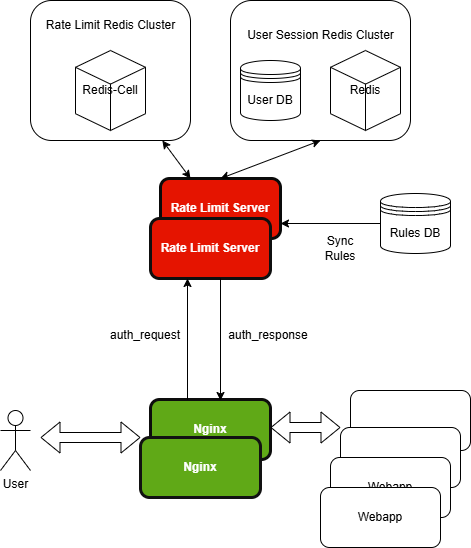

The diagram above was exported from draw.io. Its source (the exported page's mxGraphModel, read from the mxfile embedded in the PNG):
<mxGraphModel dx="1050" dy="618" grid="1" gridSize="10" guides="1" tooltips="1" connect="1" arrows="1" fold="1" page="1" pageScale="1" pageWidth="850" pageHeight="1100" math="0" shadow="0">
  <root>
    <mxCell id="0" />
    <mxCell id="1" parent="0" />
    <mxCell id="bztI_WrLrSjYv2UPhIf6-26" value="" style="rounded=1;whiteSpace=wrap;html=1;" vertex="1" parent="1">
      <mxGeometry x="470" y="220" width="180" height="140" as="geometry" />
    </mxCell>
    <mxCell id="bztI_WrLrSjYv2UPhIf6-27" value="Rate Limit Server" style="rounded=1;whiteSpace=wrap;html=1;fillColor=#e51400;fontColor=#ffffff;strokeColor=#0a0a0a;fontStyle=1;strokeWidth=3;" vertex="1" parent="1">
      <mxGeometry x="400" y="398" width="120" height="60" as="geometry" />
    </mxCell>
    <mxCell id="bztI_WrLrSjYv2UPhIf6-28" value="User" style="shape=umlActor;verticalLabelPosition=bottom;verticalAlign=top;html=1;outlineConnect=0;" vertex="1" parent="1">
      <mxGeometry x="240" y="630" width="30" height="60" as="geometry" />
    </mxCell>
    <mxCell id="bztI_WrLrSjYv2UPhIf6-30" value="Nginx" style="rounded=1;whiteSpace=wrap;html=1;fillColor=#60a917;fontColor=#ffffff;strokeColor=#0d0d0d;strokeWidth=3;fontStyle=1" vertex="1" parent="1">
      <mxGeometry x="390" y="619" width="120" height="60" as="geometry" />
    </mxCell>
    <mxCell id="bztI_WrLrSjYv2UPhIf6-31" value="" style="rounded=1;whiteSpace=wrap;html=1;" vertex="1" parent="1">
      <mxGeometry x="590" y="610" width="120" height="60" as="geometry" />
    </mxCell>
    <mxCell id="bztI_WrLrSjYv2UPhIf6-32" value="" style="rounded=1;whiteSpace=wrap;html=1;" vertex="1" parent="1">
      <mxGeometry x="580" y="647" width="120" height="60" as="geometry" />
    </mxCell>
    <mxCell id="bztI_WrLrSjYv2UPhIf6-33" value="Webapp" style="rounded=1;whiteSpace=wrap;html=1;" vertex="1" parent="1">
      <mxGeometry x="570" y="677" width="120" height="60" as="geometry" />
    </mxCell>
    <mxCell id="bztI_WrLrSjYv2UPhIf6-34" value="Rules DB" style="shape=datastore;whiteSpace=wrap;html=1;" vertex="1" parent="1">
      <mxGeometry x="620" y="413" width="70" height="60" as="geometry" />
    </mxCell>
    <mxCell id="bztI_WrLrSjYv2UPhIf6-35" value="User DB" style="shape=datastore;whiteSpace=wrap;html=1;" vertex="1" parent="1">
      <mxGeometry x="480" y="280" width="60" height="60" as="geometry" />
    </mxCell>
    <mxCell id="bztI_WrLrSjYv2UPhIf6-36" value="Redis" style="html=1;whiteSpace=wrap;shape=isoCube2;backgroundOutline=1;isoAngle=15;" vertex="1" parent="1">
      <mxGeometry x="570" y="270" width="70" height="80" as="geometry" />
    </mxCell>
    <mxCell id="bztI_WrLrSjYv2UPhIf6-37" value="User Session Redis Cluster" style="text;html=1;align=center;verticalAlign=middle;resizable=0;points=[];autosize=1;strokeColor=none;fillColor=none;" vertex="1" parent="1">
      <mxGeometry x="475" y="240" width="170" height="30" as="geometry" />
    </mxCell>
    <mxCell id="bztI_WrLrSjYv2UPhIf6-38" value="Rate Limit Server" style="rounded=1;whiteSpace=wrap;html=1;fillColor=#e51400;fontColor=#ffffff;strokeColor=#0f0f0f;fontStyle=1;strokeWidth=3;" vertex="1" parent="1">
      <mxGeometry x="390" y="438" width="120" height="60" as="geometry" />
    </mxCell>
    <mxCell id="bztI_WrLrSjYv2UPhIf6-39" value="Nginx" style="rounded=1;whiteSpace=wrap;html=1;fillColor=#60a917;fontColor=#ffffff;strokeColor=#121212;strokeWidth=3;fontStyle=1" vertex="1" parent="1">
      <mxGeometry x="380" y="657" width="120" height="60" as="geometry" />
    </mxCell>
    <mxCell id="bztI_WrLrSjYv2UPhIf6-41" value="Webapp" style="rounded=1;whiteSpace=wrap;html=1;" vertex="1" parent="1">
      <mxGeometry x="560" y="707" width="120" height="60" as="geometry" />
    </mxCell>
    <mxCell id="bztI_WrLrSjYv2UPhIf6-42" value="" style="shape=flexArrow;endArrow=classic;startArrow=classic;html=1;rounded=0;entryX=0;entryY=0;entryDx=0;entryDy=0;" edge="1" parent="1" target="bztI_WrLrSjYv2UPhIf6-39">
      <mxGeometry width="100" height="100" relative="1" as="geometry">
        <mxPoint x="280" y="657" as="sourcePoint" />
        <mxPoint x="420" y="557" as="targetPoint" />
      </mxGeometry>
    </mxCell>
    <mxCell id="bztI_WrLrSjYv2UPhIf6-43" value="" style="shape=flexArrow;endArrow=classic;startArrow=classic;html=1;rounded=0;" edge="1" parent="1">
      <mxGeometry width="100" height="100" relative="1" as="geometry">
        <mxPoint x="510" y="647" as="sourcePoint" />
        <mxPoint x="580" y="647" as="targetPoint" />
      </mxGeometry>
    </mxCell>
    <mxCell id="bztI_WrLrSjYv2UPhIf6-44" value="" style="rounded=1;whiteSpace=wrap;html=1;" vertex="1" parent="1">
      <mxGeometry x="270" y="220" width="160" height="140" as="geometry" />
    </mxCell>
    <mxCell id="bztI_WrLrSjYv2UPhIf6-45" value="Redis-Cell" style="html=1;whiteSpace=wrap;shape=isoCube2;backgroundOutline=1;isoAngle=15;" vertex="1" parent="1">
      <mxGeometry x="315" y="270" width="70" height="80" as="geometry" />
    </mxCell>
    <mxCell id="bztI_WrLrSjYv2UPhIf6-46" value="Rate Limit Redis Cluster" style="text;html=1;align=center;verticalAlign=middle;resizable=0;points=[];autosize=1;strokeColor=none;fillColor=none;" vertex="1" parent="1">
      <mxGeometry x="275" y="230" width="150" height="30" as="geometry" />
    </mxCell>
    <mxCell id="bztI_WrLrSjYv2UPhIf6-47" value="" style="endArrow=classic;startArrow=classic;html=1;rounded=0;exitX=0.5;exitY=0;exitDx=0;exitDy=0;entryX=0.5;entryY=1;entryDx=0;entryDy=0;" edge="1" parent="1" source="bztI_WrLrSjYv2UPhIf6-27" target="bztI_WrLrSjYv2UPhIf6-26">
      <mxGeometry width="50" height="50" relative="1" as="geometry">
        <mxPoint x="400" y="558" as="sourcePoint" />
        <mxPoint x="450" y="508" as="targetPoint" />
      </mxGeometry>
    </mxCell>
    <mxCell id="bztI_WrLrSjYv2UPhIf6-48" value="" style="endArrow=classic;startArrow=classic;html=1;rounded=0;exitX=0.25;exitY=0;exitDx=0;exitDy=0;" edge="1" parent="1" source="bztI_WrLrSjYv2UPhIf6-27" target="bztI_WrLrSjYv2UPhIf6-44">
      <mxGeometry width="50" height="50" relative="1" as="geometry">
        <mxPoint x="400" y="558" as="sourcePoint" />
        <mxPoint x="450" y="508" as="targetPoint" />
      </mxGeometry>
    </mxCell>
    <mxCell id="bztI_WrLrSjYv2UPhIf6-50" value="Sync Rules" style="text;html=1;align=center;verticalAlign=middle;whiteSpace=wrap;rounded=0;" vertex="1" parent="1">
      <mxGeometry x="550" y="453" width="60" height="30" as="geometry" />
    </mxCell>
    <mxCell id="bztI_WrLrSjYv2UPhIf6-53" value="" style="endArrow=classic;html=1;rounded=0;entryX=0.5;entryY=1;entryDx=0;entryDy=0;" edge="1" parent="1">
      <mxGeometry width="50" height="50" relative="1" as="geometry">
        <mxPoint x="427" y="619" as="sourcePoint" />
        <mxPoint x="427" y="498" as="targetPoint" />
      </mxGeometry>
    </mxCell>
    <mxCell id="bztI_WrLrSjYv2UPhIf6-54" value="" style="endArrow=classic;html=1;rounded=0;" edge="1" parent="1">
      <mxGeometry width="50" height="50" relative="1" as="geometry">
        <mxPoint x="460" y="498" as="sourcePoint" />
        <mxPoint x="460" y="620" as="targetPoint" />
      </mxGeometry>
    </mxCell>
    <mxCell id="bztI_WrLrSjYv2UPhIf6-55" value="" style="endArrow=classic;html=1;rounded=0;entryX=1;entryY=0.75;entryDx=0;entryDy=0;exitX=0;exitY=0.5;exitDx=0;exitDy=0;" edge="1" parent="1" source="bztI_WrLrSjYv2UPhIf6-34" target="bztI_WrLrSjYv2UPhIf6-27">
      <mxGeometry width="50" height="50" relative="1" as="geometry">
        <mxPoint x="620" y="453" as="sourcePoint" />
        <mxPoint x="670" y="403" as="targetPoint" />
      </mxGeometry>
    </mxCell>
    <mxCell id="bztI_WrLrSjYv2UPhIf6-56" value="auth_request" style="text;html=1;align=center;verticalAlign=middle;whiteSpace=wrap;rounded=0;" vertex="1" parent="1">
      <mxGeometry x="330" y="540" width="110" height="30" as="geometry" />
    </mxCell>
    <mxCell id="bztI_WrLrSjYv2UPhIf6-57" value="auth_response" style="text;html=1;align=center;verticalAlign=middle;whiteSpace=wrap;rounded=0;" vertex="1" parent="1">
      <mxGeometry x="453" y="540" width="110" height="30" as="geometry" />
    </mxCell>
  </root>
</mxGraphModel>